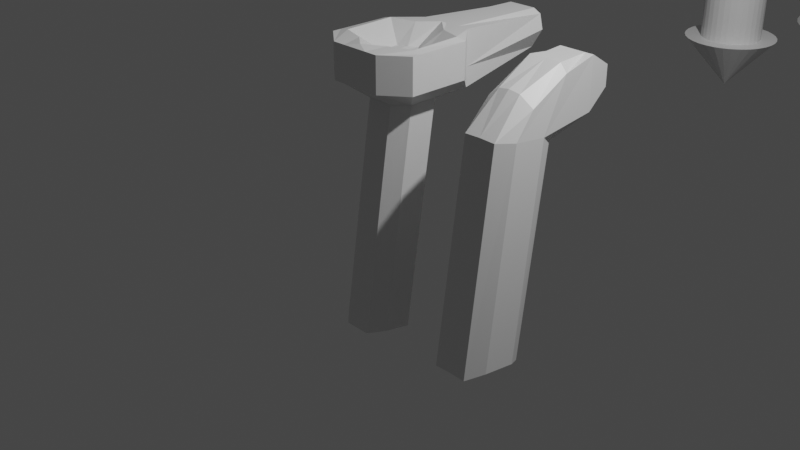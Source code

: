 # Source: VFXTargetGun.blend  (saved by Blender 3.2.14; exported with 4.5.12 LTS)
import bpy
from mathutils import Matrix  # noqa: F401  (used for matrix-valued properties, if any)

bpy.ops.wm.read_factory_settings(use_empty=True)
scene = bpy.context.scene
scene.name = 'Scene'

# ---- collections
col_collection = bpy.data.collections.new('Collection'); scene.collection.children.link(col_collection)

# ---- materials (node trees are filled in below, after node groups)
mat_material = bpy.data.materials.new('Material')
mat_material.alpha_threshold = 0.0
mat_material.use_transparent_shadow = False
mat_material.line_color = (0.0, 0.0, 0.0, 1.0)
mat_material_001 = bpy.data.materials.new('Material.001')
mat_material_001.alpha_threshold = 0.0
mat_material_001.use_transparent_shadow = False
mat_material_001.line_color = (0.0, 0.0, 0.0, 1.0)
mat_material_002 = bpy.data.materials.new('Material.002')
mat_material_002.alpha_threshold = 0.0
mat_material_002.use_transparent_shadow = False
mat_material_002.line_color = (0.0, 0.0, 0.0, 1.0)

# ---- material node trees
mat_material.use_nodes = True; mat_material.node_tree.nodes.clear()
_N = mat_material.node_tree.nodes; _L = mat_material.node_tree.links
n0 = _N.new('ShaderNodeOutputMaterial'); n0.name = 'Material Output'; n0.location = (300, 300)
n1 = _N.new('ShaderNodeBsdfPrincipled'); n1.name = 'Principled BSDF'; n1.location = (10, 300)
n1.distribution = 'GGX'
n1.subsurface_method = 'RANDOM_WALK_SKIN'
n1.inputs[2].default_value = 0.4
n1.inputs[3].default_value = 1.45
n1.inputs[27].default_value = (0.0, 0.0, 0.0, 1.0)
n1.inputs[28].default_value = 1.0
_L.new(n1.outputs[0], n0.inputs[0])
n0.is_active_output = True
mat_material_001.use_nodes = True; mat_material_001.node_tree.nodes.clear()
_N = mat_material_001.node_tree.nodes; _L = mat_material_001.node_tree.links
n0 = _N.new('ShaderNodeOutputMaterial'); n0.name = 'Material Output'; n0.location = (300, 300)
n1 = _N.new('ShaderNodeBsdfPrincipled'); n1.name = 'Principled BSDF'; n1.location = (10, 300)
n1.distribution = 'GGX'
n1.subsurface_method = 'RANDOM_WALK_SKIN'
n1.inputs[2].default_value = 0.4
n1.inputs[3].default_value = 1.45
n1.inputs[27].default_value = (0.0, 0.0, 0.0, 1.0)
n1.inputs[28].default_value = 1.0
_L.new(n1.outputs[0], n0.inputs[0])
n0.is_active_output = True
mat_material_002.use_nodes = True; mat_material_002.node_tree.nodes.clear()
_N = mat_material_002.node_tree.nodes; _L = mat_material_002.node_tree.links
n0 = _N.new('ShaderNodeOutputMaterial'); n0.name = 'Material Output'; n0.location = (300, 300)
n1 = _N.new('ShaderNodeBsdfPrincipled'); n1.name = 'Principled BSDF'; n1.location = (10, 300)
n1.distribution = 'GGX'
n1.subsurface_method = 'RANDOM_WALK_SKIN'
n1.inputs[2].default_value = 0.4
n1.inputs[3].default_value = 1.45
n1.inputs[27].default_value = (0.0, 0.0, 0.0, 1.0)
n1.inputs[28].default_value = 1.0
_L.new(n1.outputs[0], n0.inputs[0])
n0.is_active_output = True

# ---- world
world_world = bpy.data.worlds.new('World'); scene.world = world_world
world_world.use_nodes = True; world_world.node_tree.nodes.clear()
_N = world_world.node_tree.nodes; _L = world_world.node_tree.links
n0 = _N.new('ShaderNodeOutputWorld'); n0.name = 'World Output'; n0.location = (300, 300)
n1 = _N.new('ShaderNodeBackground'); n1.name = 'Background'; n1.location = (10, 300)
n1.inputs[0].default_value = (0.05088, 0.05088, 0.05088, 1.0)
_L.new(n1.outputs[0], n0.inputs[0])
n0.is_active_output = True
world_world.color = (0.05088, 0.05088, 0.05088)
world_world.use_sun_shadow = False
world_world.sun_shadow_jitter_overblur = 0.0

# ---- cameras
cam_camera = bpy.data.cameras.new('Camera')
cam_camera.clip_end = 100.0
cam_camera.ortho_scale = 7.314

# ---- lights
light_light = bpy.data.lights.new('Light', 'POINT')
light_light.transmission_factor = 0.0
light_light.energy = 1000.0
light_light.shadow_soft_size = 0.1
light_light.shadow_maximum_resolution = 0.006
light_light.use_absolute_resolution = True

# ---- meshes
me_cube = bpy.data.meshes.new('Cube')
me_cube.from_pydata([(0.0, 0.4851, 1.907), (0.0, 0.08822, -0.9947), (0.0, 0.01402, 1.733), (0.0, -0.6425, -0.8973), (-0.252, 0.4787, 1.825), (-0.2945, -0.1058, -0.9024), (-0.2585, 0.04683, 1.605), (-0.2826, -0.456, -0.8626), (0.0, 0.3914, 1.198), (-0.2664, -0.1608, 1.352), (0.0, -0.3394, 1.376), (-0.2783, 0.1895, 1.312), (-0.1921, 0.9292, 1.885), (0.0, 0.933, 1.883), (0.0, 0.9273, 1.337), (-0.1961, 0.9236, 1.339), (-0.1379, 1.225, 1.717), (0.0, 1.226, 1.716), (0.0, 1.224, 1.499), (-0.1395, 1.223, 1.5), (-0.1863, 0.08498, -0.9929), (-0.1207, 0.02079, 1.713), (-0.1803, -0.6421, -0.9036), (-0.1754, 0.4819, 1.909), (-0.1779, 0.3881, 1.199), (-0.172, -0.3389, 1.37), (-0.09604, 0.9311, 1.884), (-0.09804, 0.9254, 1.338), (-0.06895, 1.226, 1.717), (-0.06975, 1.223, 1.5)], [], [(23, 4, 6, 21), (25, 21, 6, 9), (9, 6, 4, 11), (20, 1, 3, 22), (8, 0, 2, 10), (24, 11, 15, 27), (20, 24, 8, 1), (1, 8, 10, 3), (7, 9, 11, 5), (22, 25, 9, 7), (27, 15, 19, 29), (0, 8, 14, 13), (23, 0, 13, 26), (11, 4, 12, 15), (29, 28, 17, 18), (13, 14, 18, 17), (15, 12, 16, 19), (26, 13, 17, 28), (12, 26, 28, 16), (19, 16, 28, 29), (4, 23, 26, 12), (14, 27, 29, 18), (3, 10, 25, 22), (5, 11, 24, 20), (8, 24, 27, 14), (5, 20, 22, 7), (10, 2, 21, 25), (0, 23, 21, 2)])
_uv = me_cube.uv_layers.new(name='UVMap')
_uv.uv.foreach_set('vector', [0.75, 0.5, 0.875, 0.5, 0.875, 0.75, 0.75, 0.75, 0.566, 0.875, 0.625, 0.875, 0.625, 1.0, 0.566, 1.0, 0.566, 0.0, 0.625, 0.0, 0.625, 0.25, 0.566, 0.25, 0.25, 0.5, 0.375, 0.5, 0.375, 0.75, 0.25, 0.75, 0.566, 0.5, 0.625, 0.5, 0.625, 0.75, 0.566, 0.75, 0.566, 0.375, 0.566, 0.25, 0.566, 0.25, 0.566, 0.375, 0.375, 0.375, 0.566, 0.375, 0.566, 0.5, 0.375, 0.5, 0.375, 0.5, 0.566, 0.5, 0.566, 0.75, 0.375, 0.75, 0.38, 0.0, 0.566, 0.0, 0.566, 0.25, 0.38, 0.25, 0.375, 0.875, 0.566, 0.875, 0.566, 1.0, 0.38, 1.0, 0.566, 0.375, 0.566, 0.25, 0.566, 0.25, 0.566, 0.375, 0.625, 0.5, 0.566, 0.5, 0.566, 0.5, 0.625, 0.5, 0.75, 0.5, 0.625, 0.5, 0.625, 0.5, 0.75, 0.5, 0.566, 0.25, 0.625, 0.25, 0.625, 0.25, 0.566, 0.25, 0.566, 0.375, 0.625, 0.375, 0.625, 0.5, 0.566, 0.5, 0.625, 0.5, 0.566, 0.5, 0.566, 0.5, 0.625, 0.5, 0.566, 0.25, 0.625, 0.25, 0.625, 0.25, 0.566, 0.25, 0.75, 0.5, 0.625, 0.5, 0.625, 0.5, 0.75, 0.5, 0.875, 0.5, 0.75, 0.5, 0.75, 0.5, 0.875, 0.5, 0.566, 0.25, 0.625, 0.25, 0.625, 0.375, 0.566, 0.375, 0.875, 0.5, 0.75, 0.5, 0.75, 0.5, 0.875, 0.5, 0.566, 0.5, 0.566, 0.375, 0.566, 0.375, 0.566, 0.5, 0.375, 0.75, 0.566, 0.75, 0.566, 0.875, 0.375, 0.875, 0.38, 0.25, 0.566, 0.25, 0.566, 0.375, 0.375, 0.375, 0.566, 0.5, 0.566, 0.375, 0.566, 0.375, 0.566, 0.5, 0.1221, 0.4986, 0.25, 0.5, 0.25, 0.75, 0.1219, 0.7505, 0.566, 0.75, 0.625, 0.75, 0.625, 0.875, 0.566, 0.875, 0.625, 0.5, 0.75, 0.5, 0.75, 0.75, 0.625, 0.75])
me_cube.materials.append(mat_material)
me_cube.use_remesh_preserve_volume = False
me_cube.use_remesh_preserve_attributes = False
me_cube.use_mirror_vertex_groups = False
me_cube.update()
me_cube_001 = bpy.data.meshes.new('Cube.001')
me_cube_001.from_pydata([(0.0, 0.4264, 1.76), (0.0, 0.05808, -0.1731), (0.0, -0.2345, 1.76), (0.0, -0.2973, -0.1116), (-0.2824, 0.2663, 1.76), (-0.1792, -0.02138, -0.1265), (-0.2837, -0.08141, 1.753), (-0.1792, -0.2124, -0.08938), (-0.1792, 0.001024, 1.374), (0.0, -0.08389, 1.374), (-0.1792, 0.1973, 1.376), (0.0, 0.2768, 1.376), (-0.0996, 1.17, 1.724), (0.0, 1.17, 1.724), (-0.0996, 1.17, 1.467), (0.0, 1.17, 1.467), (0.0, -0.2779, 1.743), (-0.1792, -0.2779, 1.743), (-0.1792, -0.2779, 1.506), (0.0, -0.2779, 1.506), (-0.3435, -0.08389, 1.743), (-0.3435, 0.2768, 1.743), (-0.3435, -0.08389, 1.506), (-0.3435, 0.2768, 1.506), (-0.1544, 1.17, 1.696), (-0.1786, 1.17, 1.597), (-0.3435, -0.1462, 1.506), (-0.3435, -0.1462, 1.743), (-0.0996, 0.4659, 1.743), (-0.1792, 0.4659, 1.376), (0.0, 0.4659, 1.743), (0.0, 0.4659, 1.376), (-0.1786, 0.4659, 1.743), (-0.1786, 0.4659, 1.506), (0.0, -0.04268, 1.641), (-0.1151, 0.02036, 1.638), (-0.1146, 0.1636, 1.641), (0.0, 0.2295, 1.641), (-0.1222, -0.1336, 1.751), (-0.0896, -0.2973, -0.1116), (-0.0896, 0.05808, -0.1731), (-0.1216, 0.3219, 1.754), (-0.0896, -0.08389, 1.374), (-0.0896, 0.2768, 1.376), (-0.0498, 1.17, 1.724), (-0.0498, 1.17, 1.467), (-0.0896, -0.2779, 1.743), (-0.0896, -0.2779, 1.506), (-0.0896, 0.4659, 1.376), (-0.0498, 0.4659, 1.743), (-0.04604, -0.001035, 1.645), (-0.0458, 0.1866, 1.647)], [], [(29, 10, 23, 33), (40, 1, 3, 39), (41, 4, 36, 51), (10, 8, 22, 23), (18, 17, 27, 26), (39, 42, 8, 7), (40, 43, 11, 1), (7, 8, 10, 5), (1, 11, 9, 3), (45, 44, 13, 15), (49, 30, 13, 44), (48, 29, 14, 45), (30, 31, 15, 13), (47, 46, 17, 18), (42, 9, 19, 47), (9, 2, 16, 19), (38, 6, 17, 46), (22, 20, 21, 23), (33, 32, 24, 25), (20, 22, 26, 27), (8, 18, 26, 22), (12, 14, 25, 24), (6, 4, 21, 20), (28, 12, 24, 32), (17, 6, 20, 27), (4, 28, 32, 21), (23, 21, 32, 33), (0, 11, 31, 30), (43, 10, 29, 48), (41, 0, 30, 49), (14, 29, 33, 25), (51, 36, 35, 50), (4, 6, 35, 36), (38, 2, 34, 50), (6, 38, 50, 35), (37, 51, 50, 34), (4, 41, 49, 28), (11, 43, 48, 31), (2, 38, 46, 16), (8, 42, 47, 18), (19, 16, 46, 47), (31, 48, 45, 15), (28, 49, 44, 12), (14, 12, 44, 45), (5, 10, 43, 40), (3, 9, 42, 39), (0, 41, 51, 37), (5, 40, 39, 7)])
_uv = me_cube_001.uv_layers.new(name='UVMap')
_uv.uv.foreach_set('vector', [0.3308, 0.5, 0.3308, 0.5, 0.3308, 0.5, 0.3308, 0.5, 0.5, 0.5, 0.625, 0.5, 0.625, 0.75, 0.5, 0.75, 0.5, 0.75, 0.625, 0.75, 0.625, 0.75, 0.5, 0.75, 0.5808, 0.5, 0.5808, 0.25, 0.5808, 0.25, 0.5808, 0.5, 0.8308, 0.75, 0.875, 0.75, 0.875, 0.75, 0.8308, 0.75, 0.625, 0.625, 0.8308, 0.625, 0.8308, 0.75, 0.625, 0.75, 0.125, 0.625, 0.3308, 0.625, 0.3308, 0.75, 0.125, 0.75, 0.375, 0.25, 0.5808, 0.25, 0.5808, 0.5, 0.375, 0.5, 0.375, 0.0, 0.5808, 0.0, 0.5808, 0.25, 0.375, 0.25, 0.3308, 0.625, 0.375, 0.625, 0.375, 0.75, 0.3308, 0.75, 0.5, 0.75, 0.375, 0.75, 0.375, 0.75, 0.5, 0.75, 0.3308, 0.625, 0.3308, 0.5, 0.3308, 0.5, 0.3308, 0.625, 0.625, 0.0, 0.5808, 0.0, 0.5808, 0.0, 0.625, 0.0, 0.8308, 0.625, 0.875, 0.625, 0.875, 0.75, 0.8308, 0.75, 0.8308, 0.625, 0.8308, 0.5, 0.8308, 0.5, 0.8308, 0.625, 0.5808, 0.25, 0.625, 0.25, 0.625, 0.25, 0.5808, 0.25, 0.5, 1.0, 0.625, 1.0, 0.625, 1.0, 0.5, 1.0, 0.5808, 0.25, 0.625, 0.25, 0.625, 0.5, 0.5808, 0.5, 0.5808, 0.5, 0.625, 0.5, 0.625, 0.5, 0.5808, 0.5, 0.625, 0.25, 0.5808, 0.25, 0.5808, 0.25, 0.625, 0.25, 0.8308, 0.75, 0.8308, 0.75, 0.8308, 0.75, 0.8308, 0.75, 0.375, 0.5, 0.3308, 0.5, 0.3308, 0.5, 0.375, 0.5, 0.625, 1.0, 0.625, 0.75, 0.625, 0.75, 0.625, 1.0, 0.625, 0.75, 0.625, 0.75, 0.625, 0.75, 0.625, 0.75, 0.625, 1.0, 0.625, 1.0, 0.625, 1.0, 0.625, 1.0, 0.625, 0.75, 0.625, 0.75, 0.625, 0.75, 0.625, 0.75, 0.5808, 0.5, 0.625, 0.5, 0.625, 0.5, 0.5808, 0.5, 0.625, 0.0, 0.5808, 0.0, 0.5808, 0.0, 0.625, 0.0, 0.3308, 0.625, 0.3308, 0.5, 0.3308, 0.5, 0.3308, 0.625, 0.5, 0.75, 0.375, 0.75, 0.375, 0.75, 0.5, 0.75, 0.3308, 0.5, 0.3308, 0.5, 0.3308, 0.5, 0.3308, 0.5, 0.5, 0.75, 0.625, 0.75, 0.625, 1.0, 0.5, 1.0, 0.625, 0.75, 0.625, 1.0, 0.625, 1.0, 0.625, 0.75, 0.5, 1.0, 0.375, 1.0, 0.375, 1.0, 0.5, 1.0, 0.625, 1.0, 0.5, 1.0, 0.5, 1.0, 0.625, 1.0, 0.375, 0.75, 0.5, 0.75, 0.5, 1.0, 0.375, 1.0, 0.625, 0.75, 0.5, 0.75, 0.5, 0.75, 0.625, 0.75, 0.3308, 0.75, 0.3308, 0.625, 0.3308, 0.625, 0.3308, 0.75, 0.375, 1.0, 0.5, 1.0, 0.5, 1.0, 0.375, 1.0, 0.8308, 0.75, 0.8308, 0.625, 0.8308, 0.625, 0.8308, 0.75, 0.8308, 0.5, 0.875, 0.5, 0.875, 0.625, 0.8308, 0.625, 0.3308, 0.75, 0.3308, 0.625, 0.3308, 0.625, 0.3308, 0.75, 0.625, 0.75, 0.5, 0.75, 0.5, 0.75, 0.625, 0.75, 0.3308, 0.5, 0.375, 0.5, 0.375, 0.625, 0.3308, 0.625, 0.125, 0.5, 0.3308, 0.5, 0.3308, 0.625, 0.125, 0.625, 0.625, 0.5, 0.8308, 0.5, 0.8308, 0.625, 0.625, 0.625, 0.375, 0.75, 0.5, 0.75, 0.5, 0.75, 0.375, 0.75, 0.375, 0.5, 0.5, 0.5, 0.5, 0.75, 0.375, 0.75])
me_cube_001.materials.append(mat_material_001)
me_cube_001.use_remesh_preserve_volume = False
me_cube_001.use_remesh_preserve_attributes = False
me_cube_001.use_mirror_vertex_groups = False
me_cube_001.update()
me_cube_002 = bpy.data.meshes.new('Cube.002')
me_cube_002.from_pydata([(0.0008071, 0.0009204, 0.0002396), (-0.1143, -0.5776, 0.6623), (-0.2249, -0.544, 0.6623), (-0.3269, -0.4895, 0.6623), (-0.4163, -0.4162, 0.6623), (-0.4896, -0.3268, 0.6623), (-0.5441, -0.2248, 0.6623), (-0.5777, -0.1142, 0.6623), (-0.589, 0.0009213, 0.6623), (-0.5777, 0.116, 0.6623), (-0.5441, 0.2266, 0.6623), (-0.4896, 0.3286, 0.6623), (-0.4163, 0.418, 0.6623), (-0.3269, 0.4914, 0.6623), (-0.2249, 0.5459, 0.6623), (-0.1143, 0.5794, 0.6623), (0.0008071, 0.5908, 0.6623), (0.1159, 0.5794, 0.6623), (0.2265, 0.5459, 0.6623), (0.3285, 0.4914, 0.6623), (0.4179, 0.418, 0.6623), (0.4913, 0.3286, 0.6623), (0.5458, 0.2266, 0.6623), (0.5793, 0.116, 0.6623), (0.5907, 0.0009213, 0.6623), (0.5793, -0.1142, 0.6623), (0.5458, -0.2248, 0.6623), (0.4913, -0.3268, 0.6623), (0.4179, -0.4162, 0.6623), (0.3285, -0.4895, 0.6623), (0.2265, -0.544, 0.6623), (0.1159, -0.5776, 0.6623), (0.0008071, -0.5889, 0.6623), (-0.0745, -0.3777, 0.6623), (-0.1469, -0.3557, 0.6623), (-0.2137, -0.32, 0.6623), (-0.2722, -0.272, 0.6623), (-0.3202, -0.2135, 0.6623), (-0.3558, -0.1468, 0.6623), (-0.3778, -0.07439, 0.6623), (-0.3852, 0.0009214, 0.6623), (-0.3778, 0.07623, 0.6623), (-0.3558, 0.1486, 0.6623), (-0.3202, 0.2154, 0.6623), (-0.2722, 0.2739, 0.6623), (-0.2137, 0.3219, 0.6623), (-0.1469, 0.3576, 0.6623), (-0.0745, 0.3795, 0.6623), (0.0008071, 0.3869, 0.6623), (0.07612, 0.3795, 0.6623), (0.1485, 0.3576, 0.6623), (0.2153, 0.3219, 0.6623), (0.2738, 0.2739, 0.6623), (0.3218, 0.2154, 0.6623), (0.3575, 0.1486, 0.6623), (0.3794, 0.07623, 0.6623), (0.3868, 0.0009214, 0.6623), (0.3794, -0.07439, 0.6623), (0.3575, -0.1468, 0.6623), (0.3218, -0.2135, 0.6623), (0.2738, -0.272, 0.6623), (0.2153, -0.32, 0.6623), (0.1485, -0.3557, 0.6623), (0.07612, -0.3777, 0.6623), (0.0008071, -0.3851, 0.6623), (-0.0745, -0.3777, 1.929), (-0.1469, -0.3557, 1.929), (-0.2137, -0.32, 1.929), (-0.2722, -0.272, 1.929), (-0.3202, -0.2135, 1.929), (-0.3558, -0.1468, 1.929), (-0.3778, -0.07439, 1.929), (-0.3852, 0.000922, 1.929), (-0.3778, 0.07623, 1.929), (-0.3558, 0.1486, 1.929), (-0.3202, 0.2154, 1.929), (-0.2722, 0.2739, 1.929), (-0.2137, 0.3219, 1.929), (-0.1469, 0.3576, 1.929), (-0.0745, 0.3795, 1.929), (0.000807, 0.387, 1.929), (0.07612, 0.3795, 1.929), (0.1485, 0.3576, 1.929), (0.2153, 0.3219, 1.929), (0.2738, 0.2739, 1.929), (0.3218, 0.2154, 1.929), (0.3575, 0.1486, 1.929), (0.3794, 0.07623, 1.929), (0.3868, 0.000922, 1.929), (0.3794, -0.07439, 1.929), (0.3575, -0.1468, 1.929), (0.3218, -0.2135, 1.929), (0.2738, -0.272, 1.929), (0.2153, -0.32, 1.929), (0.1485, -0.3557, 1.929), (0.07612, -0.3777, 1.929), (0.0008071, -0.3851, 1.929)], [], [(1, 0, 32), (22, 0, 21), (23, 0, 22), (12, 0, 11), (2, 0, 1), (3, 2, 34, 35), (24, 0, 23), (13, 0, 12), (3, 0, 2), (25, 0, 24), (14, 0, 13), (4, 0, 3), (26, 0, 25), (15, 0, 14), (5, 0, 4), (27, 0, 26), (16, 0, 15), (6, 0, 5), (28, 0, 27), (17, 0, 16), (7, 0, 6), (29, 0, 28), (18, 0, 17), (8, 0, 7), (30, 0, 29), (19, 0, 18), (9, 0, 8), (31, 0, 30), (20, 0, 19), (10, 0, 9), (32, 0, 31), (21, 0, 20), (11, 0, 10), (51, 50, 82, 83), (12, 11, 43, 44), (8, 7, 39, 40), (7, 6, 38, 39), (28, 27, 59, 60), (16, 15, 47, 48), (24, 23, 55, 56), (20, 19, 51, 52), (32, 31, 63, 64), (6, 5, 37, 38), (2, 1, 33, 34), (11, 10, 42, 43), (25, 24, 56, 57), (21, 20, 52, 53), (29, 28, 60, 61), (17, 16, 48, 49), (5, 4, 36, 37), (1, 32, 64, 33), (10, 9, 41, 42), (22, 21, 53, 54), (30, 29, 61, 62), (18, 17, 49, 50), (26, 25, 57, 58), (14, 13, 45, 46), (4, 3, 35, 36), (13, 12, 44, 45), (9, 8, 40, 41), (31, 30, 62, 63), (19, 18, 50, 51), (27, 26, 58, 59), (15, 14, 46, 47), (23, 22, 54, 55), (75, 74, 73, 72, 71, 70, 69, 68, 67, 66, 65, 96, 95, 94, 93, 92, 91, 90, 89, 88, 87, 86, 85, 84, 83, 82, 81, 80, 79, 78, 77, 76), (44, 43, 75, 76), (35, 34, 66, 67), (60, 59, 91, 92), (52, 51, 83, 84), (38, 37, 69, 70), (53, 52, 84, 85), (61, 60, 92, 93), (42, 41, 73, 74), (33, 64, 96, 65), (62, 61, 93, 94), (54, 53, 85, 86), (46, 45, 77, 78), (45, 44, 76, 77), (36, 35, 67, 68), (47, 46, 78, 79), (63, 62, 94, 95), (55, 54, 86, 87), (40, 39, 71, 72), (39, 38, 70, 71), (56, 55, 87, 88), (48, 47, 79, 80), (64, 63, 95, 96), (43, 42, 74, 75), (34, 33, 65, 66), (57, 56, 88, 89), (49, 48, 80, 81), (37, 36, 68, 69), (50, 49, 81, 82), (58, 57, 89, 90), (41, 40, 72, 73), (59, 58, 90, 91)])
_uv = me_cube_002.uv_layers.new(name='UVMap')
_uv.uv.foreach_set('vector', [0.2032, 0.4854, 0.25, 0.25, 0.25, 0.49, 0.4717, 0.1582, 0.25, 0.25, 0.4496, 0.1167, 0.4854, 0.2032, 0.25, 0.25, 0.4717, 0.1582, 0.08029, 0.08029, 0.25, 0.25, 0.05045, 0.1167, 0.1582, 0.4717, 0.25, 0.25, 0.2032, 0.4854, 0.1167, 0.4496, 0.1582, 0.4717, 0.1582, 0.4717, 0.1167, 0.4496, 0.49, 0.25, 0.25, 0.25, 0.4854, 0.2032, 0.1167, 0.05045, 0.25, 0.25, 0.08029, 0.08029, 0.1167, 0.4496, 0.25, 0.25, 0.1582, 0.4717, 0.4854, 0.2968, 0.25, 0.25, 0.49, 0.25, 0.1582, 0.02827, 0.25, 0.25, 0.1167, 0.05045, 0.08029, 0.4197, 0.25, 0.25, 0.1167, 0.4496, 0.4717, 0.3418, 0.25, 0.25, 0.4854, 0.2968, 0.2032, 0.01461, 0.25, 0.25, 0.1582, 0.02827, 0.05045, 0.3833, 0.25, 0.25, 0.08029, 0.4197, 0.4496, 0.3833, 0.25, 0.25, 0.4717, 0.3418, 0.25, 0.01, 0.25, 0.25, 0.2032, 0.01461, 0.02827, 0.3418, 0.25, 0.25, 0.05045, 0.3833, 0.4197, 0.4197, 0.25, 0.25, 0.4496, 0.3833, 0.2968, 0.01461, 0.25, 0.25, 0.25, 0.01, 0.01461, 0.2968, 0.25, 0.25, 0.02827, 0.3418, 0.3833, 0.4496, 0.25, 0.25, 0.4197, 0.4197, 0.3418, 0.02827, 0.25, 0.25, 0.2968, 0.01461, 0.01, 0.25, 0.25, 0.25, 0.01461, 0.2968, 0.3418, 0.4717, 0.25, 0.25, 0.3833, 0.4496, 0.3833, 0.05045, 0.25, 0.25, 0.3418, 0.02827, 0.01461, 0.2032, 0.25, 0.25, 0.01, 0.25, 0.2968, 0.4854, 0.25, 0.25, 0.3418, 0.4717, 0.4197, 0.08029, 0.25, 0.25, 0.3833, 0.05045, 0.02827, 0.1582, 0.25, 0.25, 0.01461, 0.2032, 0.25, 0.49, 0.25, 0.25, 0.2968, 0.4854, 0.4496, 0.1167, 0.25, 0.25, 0.4197, 0.08029, 0.05045, 0.1167, 0.25, 0.25, 0.02827, 0.1582, 0.3833, 0.05045, 0.3418, 0.02827, 0.3418, 0.02827, 0.3833, 0.05045, 0.08029, 0.08029, 0.05045, 0.1167, 0.05045, 0.1167, 0.08029, 0.08029, 0.01, 0.25, 0.01461, 0.2968, 0.01461, 0.2968, 0.01, 0.25, 0.01461, 0.2968, 0.02827, 0.3418, 0.02827, 0.3418, 0.01461, 0.2968, 0.4197, 0.4197, 0.4496, 0.3833, 0.4496, 0.3833, 0.4197, 0.4197, 0.25, 0.01, 0.2032, 0.01461, 0.2032, 0.01461, 0.25, 0.01, 0.49, 0.25, 0.4854, 0.2032, 0.4854, 0.2032, 0.49, 0.25, 0.4197, 0.08029, 0.3833, 0.05045, 0.3833, 0.05045, 0.4197, 0.08029, 0.25, 0.49, 0.2968, 0.4854, 0.2968, 0.4854, 0.25, 0.49, 0.02827, 0.3418, 0.05045, 0.3833, 0.05045, 0.3833, 0.02827, 0.3418, 0.1582, 0.4717, 0.2032, 0.4854, 0.2032, 0.4854, 0.1582, 0.4717, 0.05045, 0.1167, 0.02827, 0.1582, 0.02827, 0.1582, 0.05045, 0.1167, 0.4854, 0.2968, 0.49, 0.25, 0.49, 0.25, 0.4854, 0.2968, 0.4496, 0.1167, 0.4197, 0.08029, 0.4197, 0.08029, 0.4496, 0.1167, 0.3833, 0.4496, 0.4197, 0.4197, 0.4197, 0.4197, 0.3833, 0.4496, 0.2968, 0.01461, 0.25, 0.01, 0.25, 0.01, 0.2968, 0.01461, 0.05045, 0.3833, 0.08029, 0.4197, 0.08029, 0.4197, 0.05045, 0.3833, 0.2032, 0.4854, 0.25, 0.49, 0.25, 0.49, 0.2032, 0.4854, 0.02827, 0.1582, 0.01461, 0.2032, 0.01461, 0.2032, 0.02827, 0.1582, 0.4717, 0.1582, 0.4496, 0.1167, 0.4496, 0.1167, 0.4717, 0.1582, 0.3418, 0.4717, 0.3833, 0.4496, 0.3833, 0.4496, 0.3418, 0.4717, 0.3418, 0.02827, 0.2968, 0.01461, 0.2968, 0.01461, 0.3418, 0.02827, 0.4717, 0.3418, 0.4854, 0.2968, 0.4854, 0.2968, 0.4717, 0.3418, 0.1582, 0.02827, 0.1167, 0.05045, 0.1167, 0.05045, 0.1582, 0.02827, 0.08029, 0.4197, 0.1167, 0.4496, 0.1167, 0.4496, 0.08029, 0.4197, 0.1167, 0.05045, 0.08029, 0.08029, 0.08029, 0.08029, 0.1167, 0.05045, 0.01461, 0.2032, 0.01, 0.25, 0.01, 0.25, 0.01461, 0.2032, 0.2968, 0.4854, 0.3418, 0.4717, 0.3418, 0.4717, 0.2968, 0.4854, 0.3833, 0.05045, 0.3418, 0.02827, 0.3418, 0.02827, 0.3833, 0.05045, 0.4496, 0.3833, 0.4717, 0.3418, 0.4717, 0.3418, 0.4496, 0.3833, 0.2032, 0.01461, 0.1582, 0.02827, 0.1582, 0.02827, 0.2032, 0.01461, 0.4854, 0.2032, 0.4717, 0.1582, 0.4717, 0.1582, 0.4854, 0.2032, 0.5504, 0.1167, 0.5283, 0.1582, 0.5146, 0.2032, 0.51, 0.25, 0.5146, 0.2968, 0.5283, 0.3418, 0.5504, 0.3833, 0.5803, 0.4197, 0.6167, 0.4496, 0.6582, 0.4717, 0.7032, 0.4854, 0.75, 0.49, 0.7968, 0.4854, 0.8418, 0.4717, 0.8833, 0.4496, 0.9197, 0.4197, 0.9496, 0.3833, 0.9717, 0.3418, 0.9854, 0.2968, 0.99, 0.25, 0.9854, 0.2032, 0.9717, 0.1582, 0.9496, 0.1167, 0.9197, 0.08029, 0.8833, 0.05045, 0.8418, 0.02827, 0.7968, 0.01461, 0.75, 0.01, 0.7032, 0.01461, 0.6582, 0.02827, 0.6167, 0.05045, 0.5803, 0.08029, 0.08029, 0.08029, 0.05045, 0.1167, 0.05045, 0.1167, 0.08029, 0.08029, 0.1167, 0.4496, 0.1582, 0.4717, 0.1582, 0.4717, 0.1167, 0.4496, 0.4197, 0.4197, 0.4496, 0.3833, 0.4496, 0.3833, 0.4197, 0.4197, 0.4197, 0.08029, 0.3833, 0.05045, 0.3833, 0.05045, 0.4197, 0.08029, 0.02827, 0.3418, 0.05045, 0.3833, 0.05045, 0.3833, 0.02827, 0.3418, 0.4496, 0.1167, 0.4197, 0.08029, 0.4197, 0.08029, 0.4496, 0.1167, 0.3833, 0.4496, 0.4197, 0.4197, 0.4197, 0.4197, 0.3833, 0.4496, 0.02827, 0.1582, 0.01461, 0.2032, 0.01461, 0.2032, 0.02827, 0.1582, 0.2032, 0.4854, 0.25, 0.49, 0.25, 0.49, 0.2032, 0.4854, 0.3418, 0.4717, 0.3833, 0.4496, 0.3833, 0.4496, 0.3418, 0.4717, 0.4717, 0.1582, 0.4496, 0.1167, 0.4496, 0.1167, 0.4717, 0.1582, 0.1582, 0.02827, 0.1167, 0.05045, 0.1167, 0.05045, 0.1582, 0.02827, 0.1167, 0.05045, 0.08029, 0.08029, 0.08029, 0.08029, 0.1167, 0.05045, 0.08029, 0.4197, 0.1167, 0.4496, 0.1167, 0.4496, 0.08029, 0.4197, 0.2032, 0.01461, 0.1582, 0.02827, 0.1582, 0.02827, 0.2032, 0.01461, 0.2968, 0.4854, 0.3418, 0.4717, 0.3418, 0.4717, 0.2968, 0.4854, 0.4854, 0.2032, 0.4717, 0.1582, 0.4717, 0.1582, 0.4854, 0.2032, 0.01, 0.25, 0.01461, 0.2968, 0.01461, 0.2968, 0.01, 0.25, 0.01461, 0.2968, 0.02827, 0.3418, 0.02827, 0.3418, 0.01461, 0.2968, 0.49, 0.25, 0.4854, 0.2032, 0.4854, 0.2032, 0.49, 0.25, 0.25, 0.01, 0.2032, 0.01461, 0.2032, 0.01461, 0.25, 0.01, 0.25, 0.49, 0.2968, 0.4854, 0.2968, 0.4854, 0.25, 0.49, 0.05045, 0.1167, 0.02827, 0.1582, 0.02827, 0.1582, 0.05045, 0.1167, 0.1582, 0.4717, 0.2032, 0.4854, 0.2032, 0.4854, 0.1582, 0.4717, 0.4854, 0.2968, 0.49, 0.25, 0.49, 0.25, 0.4854, 0.2968, 0.2968, 0.01461, 0.25, 0.01, 0.25, 0.01, 0.2968, 0.01461, 0.05045, 0.3833, 0.08029, 0.4197, 0.08029, 0.4197, 0.05045, 0.3833, 0.3418, 0.02827, 0.2968, 0.01461, 0.2968, 0.01461, 0.3418, 0.02827, 0.4717, 0.3418, 0.4854, 0.2968, 0.4854, 0.2968, 0.4717, 0.3418, 0.01461, 0.2032, 0.01, 0.25, 0.01, 0.25, 0.01461, 0.2032, 0.4496, 0.3833, 0.4717, 0.3418, 0.4717, 0.3418, 0.4496, 0.3833])
me_cube_002.materials.append(mat_material_002)
me_cube_002.use_remesh_preserve_volume = False
me_cube_002.use_remesh_preserve_attributes = False
me_cube_002.use_mirror_vertex_groups = False
me_cube_002.update()
me_cube_002.normals_split_custom_set([tuple(v) for v in zip(*[iter([-0.07334, -0.7447, -0.6634, -0.07334, -0.7447, -0.6634, -0.07334, -0.7447, -0.6634, 0.6599, 0.3527, -0.6634, 0.6599, 0.3527, -0.6634, 0.6599, 0.3527, -0.6634, 0.716, 0.2172, -0.6634, 0.716, 0.2172, -0.6634, 0.716, 0.2172, -0.6634, -0.5784, 0.4747, -0.6634, -0.5784, 0.4747, -0.6634, -0.5784, 0.4747, -0.6634, -0.2172, -0.716, -0.6634, -0.2172, -0.716, -0.6634, -0.2172, -0.716, -0.6634, -4.8e-07, 8.293e-07, 1.0, -4.8e-07, 8.293e-07, 1.0, -4.8e-07, 8.293e-07, 1.0, -4.8e-07, 8.293e-07, 1.0, 0.7447, 0.07334, -0.6634, 0.7447, 0.07334, -0.6634, 0.7447, 0.07334, -0.6634, -0.4747, 0.5784, -0.6634, -0.4747, 0.5784, -0.6634, -0.4747, 0.5784, -0.6634, -0.3527, -0.6599, -0.6634, -0.3527, -0.6599, -0.6634, -0.3527, -0.6599, -0.6634, 0.7447, -0.07334, -0.6634, 0.7447, -0.07334, -0.6634, 0.7447, -0.07334, -0.6634, -0.3527, 0.6599, -0.6634, -0.3527, 0.6599, -0.6634, -0.3527, 0.6599, -0.6634, -0.4747, -0.5784, -0.6634, -0.4747, -0.5784, -0.6634, -0.4747, -0.5784, -0.6634, 0.716, -0.2172, -0.6634, 0.716, -0.2172, -0.6634, 0.716, -0.2172, -0.6634, -0.2172, 0.716, -0.6634, -0.2172, 0.716, -0.6634, -0.2172, 0.716, -0.6634, -0.5784, -0.4747, -0.6634, -0.5784, -0.4747, -0.6634, -0.5784, -0.4747, -0.6634, 0.6599, -0.3527, -0.6634, 0.6599, -0.3527, -0.6634, 0.6599, -0.3527, -0.6634, -0.07334, 0.7447, -0.6634, -0.07334, 0.7447, -0.6634, -0.07334, 0.7447, -0.6634, -0.6599, -0.3527, -0.6634, -0.6599, -0.3527, -0.6634, -0.6599, -0.3527, -0.6634, 0.5784, -0.4747, -0.6634, 0.5784, -0.4747, -0.6634, 0.5784, -0.4747, -0.6634, 0.07334, 0.7447, -0.6634, 0.07334, 0.7447, -0.6634, 0.07334, 0.7447, -0.6634, -0.716, -0.2172, -0.6634, -0.716, -0.2172, -0.6634, -0.716, -0.2172, -0.6634, 0.4747, -0.5784, -0.6634, 0.4747, -0.5784, -0.6634, 0.4747, -0.5784, -0.6634, 0.2172, 0.716, -0.6634, 0.2172, 0.716, -0.6634, 0.2172, 0.716, -0.6634, -0.7447, -0.07334, -0.6634, -0.7447, -0.07334, -0.6634, -0.7447, -0.07334, -0.6634, 0.3527, -0.6599, -0.6634, 0.3527, -0.6599, -0.6634, 0.3527, -0.6599, -0.6634, 0.3527, 0.6599, -0.6634, 0.3527, 0.6599, -0.6634, 0.3527, 0.6599, -0.6634, -0.7447, 0.07334, -0.6634, -0.7447, 0.07334, -0.6634, -0.7447, 0.07334, -0.6634, 0.2172, -0.716, -0.6634, 0.2172, -0.716, -0.6634, 0.2172, -0.716, -0.6634, 0.4747, 0.5784, -0.6634, 0.4747, 0.5784, -0.6634, 0.4747, 0.5784, -0.6634, -0.716, 0.2172, -0.6634, -0.716, 0.2172, -0.6634, -0.716, 0.2172, -0.6634, 0.07334, -0.7447, -0.6634, 0.07334, -0.7447, -0.6634, 0.07334, -0.7447, -0.6634, 0.5784, 0.4747, -0.6634, 0.5784, 0.4747, -0.6634, 0.5784, 0.4747, -0.6634, -0.6599, 0.3527, -0.6634, -0.6599, 0.3527, -0.6634, -0.6599, 0.3527, -0.6634, 0.4714, 0.8819, -3.886e-07, 0.4714, 0.8819, -3.886e-07, 0.4714, 0.8819, -3.886e-07, 0.4714, 0.8819, -3.886e-07, -3.84e-07, 1.864e-07, 1.0, -3.84e-07, 1.864e-07, 1.0, -3.84e-07, 1.864e-07, 1.0, -3.84e-07, 1.864e-07, 1.0, 0.0, 9.446e-07, 1.0, 0.0, 9.446e-07, 1.0, 0.0, 9.446e-07, 1.0, 0.0, 9.446e-07, 1.0, -1.92e-07, 8.53e-08, 1.0, -1.92e-07, 8.53e-08, 1.0, -1.92e-07, 8.53e-08, 1.0, -1.92e-07, 8.53e-08, 1.0, 0.0, 1.002e-06, 1.0, 0.0, 1.002e-06, 1.0, 0.0, 1.002e-06, 1.0, 0.0, 1.002e-06, 1.0, 1.848e-06, 5.913e-07, 1.0, 1.848e-06, 5.913e-07, 1.0, 1.848e-06, 5.913e-07, 1.0, 1.848e-06, 5.913e-07, 1.0, -3.84e-07, -9.446e-07, 1.0, -3.84e-07, -9.446e-07, 1.0, -3.84e-07, -9.446e-07, 1.0, -3.84e-07, -9.446e-07, 1.0, 1.92e-07, 2.271e-07, 1.0, 1.92e-07, 2.271e-07, 1.0, 1.92e-07, 2.271e-07, 1.0, 1.92e-07, 2.271e-07, 1.0, 3.12e-07, 5.849e-07, 1.0, 3.12e-07, 5.849e-07, 1.0, 3.12e-07, 5.849e-07, 1.0, 3.12e-07, 5.849e-07, 1.0, 5.76e-07, 1.385e-07, 1.0, 5.76e-07, 1.385e-07, 1.0, 5.76e-07, 1.385e-07, 1.0, 5.76e-07, 1.385e-07, 1.0, 7.68e-07, 5.624e-07, 1.0, 7.68e-07, 5.624e-07, 1.0, 7.68e-07, 5.624e-07, 1.0, 7.68e-07, 5.624e-07, 1.0, -5.76e-07, 1.385e-07, 1.0, -5.76e-07, 1.385e-07, 1.0, -5.76e-07, 1.385e-07, 1.0, -5.76e-07, 1.385e-07, 1.0, -1.92e-07, 9.446e-07, 1.0, -1.92e-07, 9.446e-07, 1.0, -1.92e-07, 9.446e-07, 1.0, -1.92e-07, 9.446e-07, 1.0, 5.76e-07, 1.864e-07, 1.0, 5.76e-07, 1.864e-07, 1.0, 5.76e-07, 1.864e-07, 1.0, 5.76e-07, 1.864e-07, 1.0, -7.68e-07, -2.522e-07, 1.0, -7.68e-07, -2.522e-07, 1.0, -7.68e-07, -2.522e-07, 1.0, -7.68e-07, -2.522e-07, 1.0, -1.848e-06, 5.913e-07, 1.0, -1.848e-06, 5.913e-07, 1.0, -1.848e-06, 5.913e-07, 1.0, -1.848e-06, 5.913e-07, 1.0, -1.92e-07, 1.002e-06, 1.0, -1.92e-07, 1.002e-06, 1.0, -1.92e-07, 1.002e-06, 1.0, -1.92e-07, 1.002e-06, 1.0, -5.76e-07, 5.849e-07, 1.0, -5.76e-07, 5.849e-07, 1.0, -5.76e-07, 5.849e-07, 1.0, -5.76e-07, 5.849e-07, 1.0, 5.76e-07, 2.385e-06, 1.0, 5.76e-07, 2.385e-06, 1.0, 5.76e-07, 2.385e-06, 1.0, 5.76e-07, 2.385e-06, 1.0, 3.84e-07, 1.385e-07, 1.0, 3.84e-07, 1.385e-07, 1.0, 3.84e-07, 1.385e-07, 1.0, 3.84e-07, 1.385e-07, 1.0, 2.88e-07, 8.293e-07, 1.0, 2.88e-07, 8.293e-07, 1.0, 2.88e-07, 8.293e-07, 1.0, 2.88e-07, 8.293e-07, 1.0, -2.4e-07, 2.812e-07, 1.0, -2.4e-07, 2.812e-07, 1.0, -2.4e-07, 2.812e-07, 1.0, -2.4e-07, 2.812e-07, 1.0, -1.92e-07, 8.53e-08, 1.0, -1.92e-07, 8.53e-08, 1.0, -1.92e-07, 8.53e-08, 1.0, -1.92e-07, 8.53e-08, 1.0, -3.84e-07, 2.592e-07, 1.0, -3.84e-07, 2.592e-07, 1.0, -3.84e-07, 2.592e-07, 1.0, -3.84e-07, 2.592e-07, 1.0, 5.76e-07, -2.522e-07, 1.0, 5.76e-07, -2.522e-07, 1.0, 5.76e-07, -2.522e-07, 1.0, 5.76e-07, -2.522e-07, 1.0, 0.0, 2.271e-07, 1.0, 0.0, 2.271e-07, 1.0, 0.0, 2.271e-07, 1.0, 0.0, 2.271e-07, 1.0, 0.0, -9.446e-07, 1.0, 0.0, -9.446e-07, 1.0, 0.0, -9.446e-07, 1.0, 0.0, -9.446e-07, 1.0, -3.36e-07, 5.624e-07, 1.0, -3.36e-07, 5.624e-07, 1.0, -3.36e-07, 5.624e-07, 1.0, -3.36e-07, 5.624e-07, 1.0, 2.88e-07, 2.592e-07, 1.0, 2.88e-07, 2.592e-07, 1.0, 2.88e-07, 2.592e-07, 1.0, 2.88e-07, 2.592e-07, 1.0, 0.0, 1.385e-07, 1.0, 0.0, 1.385e-07, 1.0, 0.0, 1.385e-07, 1.0, 0.0, 1.385e-07, 1.0, 2.4e-07, 2.812e-07, 1.0, 2.4e-07, 2.812e-07, 1.0, 2.4e-07, 2.812e-07, 1.0, 2.4e-07, 2.812e-07, 1.0, -5.76e-07, 2.385e-06, 1.0, -5.76e-07, 2.385e-06, 1.0, -5.76e-07, 2.385e-06, 1.0, -5.76e-07, 2.385e-06, 1.0, -6.407e-08, 4.97e-07, 1.0, -6.407e-08, 4.97e-07, 1.0, -6.407e-08, 4.97e-07, 1.0, -6.407e-08, 4.97e-07, 1.0, -6.407e-08, 4.97e-07, 1.0, -6.407e-08, 4.97e-07, 1.0, -6.407e-08, 4.97e-07, 1.0, -6.407e-08, 4.97e-07, 1.0, -6.407e-08, 4.97e-07, 1.0, -6.407e-08, 4.97e-07, 1.0, -6.407e-08, 4.97e-07, 1.0, -6.407e-08, 4.97e-07, 1.0, -6.407e-08, 4.97e-07, 1.0, -6.407e-08, 4.97e-07, 1.0, -6.407e-08, 4.97e-07, 1.0, -6.407e-08, 4.97e-07, 1.0, -6.407e-08, 4.97e-07, 1.0, -6.407e-08, 4.97e-07, 1.0, -6.407e-08, 4.97e-07, 1.0, -6.407e-08, 4.97e-07, 1.0, -6.407e-08, 4.97e-07, 1.0, -6.407e-08, 4.97e-07, 1.0, -6.407e-08, 4.97e-07, 1.0, -6.407e-08, 4.97e-07, 1.0, -6.407e-08, 4.97e-07, 1.0, -6.407e-08, 4.97e-07, 1.0, -6.407e-08, 4.97e-07, 1.0, -6.407e-08, 4.97e-07, 1.0, -6.407e-08, 4.97e-07, 1.0, -6.407e-08, 4.97e-07, 1.0, -6.407e-08, 4.97e-07, 1.0, -6.407e-08, 4.97e-07, 1.0, -0.773, 0.6344, -3.012e-07, -0.773, 0.6344, -3.012e-07, -0.773, 0.6344, -3.012e-07, -0.773, 0.6344, -3.012e-07, -0.4714, -0.8819, 4.081e-07, -0.4714, -0.8819, 4.081e-07, -0.4714, -0.8819, 4.081e-07, -0.4714, -0.8819, 4.081e-07, 0.773, -0.6344, 3.012e-07, 0.773, -0.6344, 3.012e-07, 0.773, -0.6344, 3.012e-07, 0.773, -0.6344, 3.012e-07, 0.6344, 0.773, -3.109e-07, 0.6344, 0.773, -3.109e-07, 0.6344, 0.773, -3.109e-07, 0.6344, 0.773, -3.109e-07, -0.8819, -0.4714, 1.895e-07, -0.8819, -0.4714, 1.895e-07, -0.8819, -0.4714, 1.895e-07, -0.8819, -0.4714, 1.895e-07, 0.773, 0.6344, -2.623e-07, 0.773, 0.6344, -2.623e-07, 0.773, 0.6344, -2.623e-07, 0.773, 0.6344, -2.623e-07, 0.6344, -0.773, 3.692e-07, 0.6344, -0.773, 3.692e-07, 0.6344, -0.773, 3.692e-07, 0.6344, -0.773, 3.692e-07, -0.9569, 0.2903, -1.482e-07, -0.9569, 0.2903, -1.482e-07, -0.9569, 0.2903, -1.482e-07, -0.9569, 0.2903, -1.482e-07, -0.09802, -0.9952, 4.275e-07, -0.09802, -0.9952, 4.275e-07, -0.09802, -0.9952, 4.275e-07, -0.09802, -0.9952, 4.275e-07, 0.4714, -0.8819, 3.886e-07, 0.4714, -0.8819, 3.886e-07, 0.4714, -0.8819, 3.886e-07, 0.4714, -0.8819, 3.886e-07, 0.8819, 0.4714, -1.895e-07, 0.8819, 0.4714, -1.895e-07, 0.8819, 0.4714, -1.895e-07, 0.8819, 0.4714, -1.895e-07, -0.4714, 0.8819, -4.081e-07, -0.4714, 0.8819, -4.081e-07, -0.4714, 0.8819, -4.081e-07, -0.4714, 0.8819, -4.081e-07, -0.6344, 0.773, -3.692e-07, -0.6344, 0.773, -3.692e-07, -0.6344, 0.773, -3.692e-07, -0.6344, 0.773, -3.692e-07, -0.6344, -0.773, 3.109e-07, -0.6344, -0.773, 3.109e-07, -0.6344, -0.773, 3.109e-07, -0.6344, -0.773, 3.109e-07, -0.2903, 0.9569, -4.469e-07, -0.2903, 0.9569, -4.469e-07, -0.2903, 0.9569, -4.469e-07, -0.2903, 0.9569, -4.469e-07, 0.2903, -0.9569, 4.275e-07, 0.2903, -0.9569, 4.275e-07, 0.2903, -0.9569, 4.275e-07, 0.2903, -0.9569, 4.275e-07, 0.9569, 0.2903, -1.069e-07, 0.9569, 0.2903, -1.069e-07, 0.9569, 0.2903, -1.069e-07, 0.9569, 0.2903, -1.069e-07, -0.9952, -0.09802, 1.974e-08, -0.9952, -0.09802, 1.974e-08, -0.9952, -0.09802, 1.974e-08, -0.9952, -0.09802, 1.974e-08, -0.9569, -0.2903, 1.069e-07, -0.9569, -0.2903, 1.069e-07, -0.9569, -0.2903, 1.069e-07, -0.9569, -0.2903, 1.069e-07, 0.9952, 0.09802, -1.974e-08, 0.9952, 0.09802, -1.974e-08, 0.9952, 0.09802, -1.974e-08, 0.9952, 0.09802, -1.974e-08, -0.09802, 0.9952, -4.081e-07, -0.09802, 0.9952, -4.081e-07, -0.09802, 0.9952, -4.081e-07, -0.09802, 0.9952, -4.081e-07, 0.09802, -0.9952, 4.664e-07, 0.09802, -0.9952, 4.664e-07, 0.09802, -0.9952, 4.664e-07, 0.09802, -0.9952, 4.664e-07, -0.8819, 0.4714, -2.332e-07, -0.8819, 0.4714, -2.332e-07, -0.8819, 0.4714, -2.332e-07, -0.8819, 0.4714, -2.332e-07, -0.2903, -0.9569, 4.664e-07, -0.2903, -0.9569, 4.664e-07, -0.2903, -0.9569, 4.664e-07, -0.2903, -0.9569, 4.664e-07, 0.9952, -0.09802, 6.649e-08, 0.9952, -0.09802, 6.649e-08, 0.9952, -0.09802, 6.649e-08, 0.9952, -0.09802, 6.649e-08, 0.09802, 0.9952, -4.275e-07, 0.09802, 0.9952, -4.275e-07, 0.09802, 0.9952, -4.275e-07, 0.09802, 0.9952, -4.275e-07, -0.773, -0.6344, 2.623e-07, -0.773, -0.6344, 2.623e-07, -0.773, -0.6344, 2.623e-07, -0.773, -0.6344, 2.623e-07, 0.2903, 0.9569, -4.469e-07, 0.2903, 0.9569, -4.469e-07, 0.2903, 0.9569, -4.469e-07, 0.2903, 0.9569, -4.469e-07, 0.9569, -0.2903, 1.506e-07, 0.9569, -0.2903, 1.506e-07, 0.9569, -0.2903, 1.506e-07, 0.9569, -0.2903, 1.506e-07, -0.9952, 0.09802, -6.649e-08, -0.9952, 0.09802, -6.649e-08, -0.9952, 0.09802, -6.649e-08, -0.9952, 0.09802, -6.649e-08, 0.8819, -0.4714, 2.332e-07, 0.8819, -0.4714, 2.332e-07, 0.8819, -0.4714, 2.332e-07, 0.8819, -0.4714, 2.332e-07])] * 3)])
me_cylinder = bpy.data.meshes.new('Cylinder')
me_cylinder.from_pydata([(0.0, 1.0, 0.0), (0.1951, 0.9808, 0.0), (0.3827, 0.9239, 0.0), (0.5556, 0.8315, 0.0), (0.7071, 0.7071, 0.0), (0.8315, 0.5556, 0.0), (0.9239, 0.3827, 0.0), (0.9808, 0.1951, 0.0), (1.0, -4.371e-08, 0.0), (0.9808, -0.1951, 0.0), (0.9239, -0.3827, 0.0), (0.8315, -0.5556, 0.0), (0.7071, -0.7071, 0.0), (0.5556, -0.8315, 0.0), (0.3827, -0.9239, 0.0), (0.1951, -0.9808, 0.0), (-8.742e-08, -1.0, 0.0), (-0.1951, -0.9808, 0.0), (-0.3827, -0.9239, 0.0), (-0.5556, -0.8315, 0.0), (-0.7071, -0.7071, 0.0), (-0.8315, -0.5556, 0.0), (-0.9239, -0.3827, 0.0), (-0.9808, -0.1951, 0.0), (-1.0, 1.192e-08, 0.0), (-0.9808, 0.1951, 0.0), (-0.9239, 0.3827, 0.0), (-0.8315, 0.5556, 0.0), (-0.7071, 0.7071, 0.0), (-0.5556, 0.8315, 0.0), (-0.3827, 0.9239, 0.0), (-0.1951, 0.9808, 0.0), (0.0, 1.0, 0.0), (0.1951, 0.9808, 0.0), (0.3827, 0.9239, 0.0), (0.5556, 0.8315, 0.0), (0.7071, 0.7071, 0.0), (0.8315, 0.5556, 0.0), (0.9239, 0.3827, 0.0), (0.9808, 0.1951, 0.0), (1.0, -4.371e-08, 0.0), (0.9808, -0.1951, 0.0), (0.9239, -0.3827, 0.0), (0.8315, -0.5556, 0.0), (0.7071, -0.7071, 0.0), (0.5556, -0.8315, 0.0), (0.3827, -0.9239, 0.0), (0.1951, -0.9808, 0.0), (-8.742e-08, -1.0, 0.0), (-0.1951, -0.9808, 0.0), (-0.3827, -0.9239, 0.0), (-0.5556, -0.8315, 0.0), (-0.7071, -0.7071, 0.0), (-0.8315, -0.5556, 0.0), (-0.9239, -0.3827, 0.0), (-0.9808, -0.1951, 0.0), (-1.0, 1.192e-08, 0.0), (-0.9808, 0.1951, 0.0), (-0.9239, 0.3827, 0.0), (-0.8315, 0.5556, 0.0), (-0.7071, 0.7071, 0.0), (-0.5556, 0.8315, 0.0), (-0.3827, 0.9239, 0.0), (-0.1951, 0.9808, 0.0), (0.0, 1.0, 0.0), (0.1951, 0.9808, 0.0), (0.3827, 0.9239, 0.0), (0.5556, 0.8315, 0.0), (0.7071, 0.7071, 0.0), (0.8315, 0.5556, 0.0), (0.9239, 0.3827, 0.0), (0.9808, 0.1951, 0.0), (1.0, -4.371e-08, 0.0), (0.9808, -0.1951, 0.0), (0.9239, -0.3827, 0.0), (0.8315, -0.5556, 0.0), (0.7071, -0.7071, 0.0), (0.5556, -0.8315, 0.0), (0.3827, -0.9239, 0.0), (0.1951, -0.9808, 0.0), (-8.742e-08, -1.0, 0.0), (-0.1951, -0.9808, 0.0), (-0.3827, -0.9239, 0.0), (-0.5556, -0.8315, 0.0), (-0.7071, -0.7071, 0.0), (-0.8315, -0.5556, 0.0), (-0.9239, -0.3827, 0.0), (-0.9808, -0.1951, 0.0), (-1.0, 1.192e-08, 0.0), (-0.9808, 0.1951, 0.0), (-0.9239, 0.3827, 0.0), (-0.8315, 0.5556, 0.0), (-0.7071, 0.7071, 0.0), (-0.5556, 0.8315, 0.0), (-0.3827, 0.9239, 0.0), (-0.1951, 0.9808, 0.0), (3.325e-09, 0.7173, 0.0), (0.1399, 0.7035, 0.0), (0.2745, 0.6627, 0.0), (0.3985, 0.5964, 0.0), (0.5072, 0.5072, 0.0), (0.5964, 0.3985, 0.0), (0.6627, 0.2745, 0.0), (0.7035, 0.1399, 0.0), (0.7173, -3.135e-08, 0.0), (0.7035, -0.1399, 0.0), (0.6627, -0.2745, 0.0), (0.5964, -0.3985, 0.0), (0.5072, -0.5072, 0.0), (0.3985, -0.5964, 0.0), (0.2745, -0.6627, 0.0), (0.1399, -0.7035, 0.0), (-5.938e-08, -0.7173, 0.0), (-0.1399, -0.7035, 0.0), (-0.2745, -0.6627, 0.0), (-0.3985, -0.5964, 0.0), (-0.5072, -0.5072, 0.0), (-0.5964, -0.3985, 0.0), (-0.6627, -0.2745, 0.0), (-0.7035, -0.1399, 0.0), (-0.7173, 8.554e-09, 0.0), (-0.7035, 0.1399, 0.0), (-0.6627, 0.2745, 0.0), (-0.5964, 0.3985, 0.0), (-0.5072, 0.5072, 0.0), (-0.3985, 0.5964, 0.0), (-0.2745, 0.6627, 0.0), (-0.1399, 0.7035, 0.0)], [], [(23, 22, 54, 55), (59, 58, 90, 91), (1, 0, 32, 33), (0, 31, 63, 32), (10, 9, 41, 42), (19, 18, 50, 51), (28, 27, 59, 60), (6, 5, 37, 38), (15, 14, 46, 47), (24, 23, 55, 56), (2, 1, 33, 34), (11, 10, 42, 43), (20, 19, 51, 52), (29, 28, 60, 61), (7, 6, 38, 39), (16, 15, 47, 48), (25, 24, 56, 57), (3, 2, 34, 35), (12, 11, 43, 44), (21, 20, 52, 53), (30, 29, 61, 62), (8, 7, 39, 40), (17, 16, 48, 49), (26, 25, 57, 58), (4, 3, 35, 36), (13, 12, 44, 45), (22, 21, 53, 54), (31, 30, 62, 63), (9, 8, 40, 41), (18, 17, 49, 50), (27, 26, 58, 59), (5, 4, 36, 37), (14, 13, 45, 46), (67, 66, 98, 99), (46, 45, 77, 78), (33, 32, 64, 65), (60, 59, 91, 92), (47, 46, 78, 79), (34, 33, 65, 66), (61, 60, 92, 93), (48, 47, 79, 80), (35, 34, 66, 67), (62, 61, 93, 94), (49, 48, 80, 81), (36, 35, 67, 68), (63, 62, 94, 95), (50, 49, 81, 82), (37, 36, 68, 69), (32, 63, 95, 64), (51, 50, 82, 83), (38, 37, 69, 70), (52, 51, 83, 84), (39, 38, 70, 71), (53, 52, 84, 85), (40, 39, 71, 72), (54, 53, 85, 86), (41, 40, 72, 73), (55, 54, 86, 87), (42, 41, 73, 74), (56, 55, 87, 88), (43, 42, 74, 75), (57, 56, 88, 89), (44, 43, 75, 76), (58, 57, 89, 90), (45, 44, 76, 77), (94, 93, 125, 126), (81, 80, 112, 113), (68, 67, 99, 100), (95, 94, 126, 127), (82, 81, 113, 114), (69, 68, 100, 101), (64, 95, 127, 96), (83, 82, 114, 115), (70, 69, 101, 102), (84, 83, 115, 116), (71, 70, 102, 103), (85, 84, 116, 117), (72, 71, 103, 104), (86, 85, 117, 118), (73, 72, 104, 105), (87, 86, 118, 119), (74, 73, 105, 106), (88, 87, 119, 120), (75, 74, 106, 107), (89, 88, 120, 121), (76, 75, 107, 108), (90, 89, 121, 122), (77, 76, 108, 109), (91, 90, 122, 123), (78, 77, 109, 110), (65, 64, 96, 97), (92, 91, 123, 124), (79, 78, 110, 111), (66, 65, 97, 98), (93, 92, 124, 125), (80, 79, 111, 112)])
_uv = me_cylinder.uv_layers.new(name='UVMap')
_uv.uv.foreach_set('vector', [0.2812, 1.0, 0.3125, 1.0, 0.3125, 1.0, 0.2812, 1.0, 0.1562, 1.0, 0.1875, 1.0, 0.1875, 1.0, 0.1562, 1.0, 0.9688, 1.0, 1.0, 1.0, 1.0, 1.0, 0.9688, 1.0, 0.0, 1.0, 0.03125, 1.0, 0.03125, 1.0, 0.0, 1.0, 0.6875, 1.0, 0.7188, 1.0, 0.7188, 1.0, 0.6875, 1.0, 0.4062, 1.0, 0.4375, 1.0, 0.4375, 1.0, 0.4062, 1.0, 0.125, 1.0, 0.1562, 1.0, 0.1562, 1.0, 0.125, 1.0, 0.8125, 1.0, 0.8438, 1.0, 0.8438, 1.0, 0.8125, 1.0, 0.5312, 1.0, 0.5625, 1.0, 0.5625, 1.0, 0.5312, 1.0, 0.25, 1.0, 0.2812, 1.0, 0.2812, 1.0, 0.25, 1.0, 0.9375, 1.0, 0.9688, 1.0, 0.9688, 1.0, 0.9375, 1.0, 0.6562, 1.0, 0.6875, 1.0, 0.6875, 1.0, 0.6562, 1.0, 0.375, 1.0, 0.4062, 1.0, 0.4062, 1.0, 0.375, 1.0, 0.09375, 1.0, 0.125, 1.0, 0.125, 1.0, 0.09375, 1.0, 0.7812, 1.0, 0.8125, 1.0, 0.8125, 1.0, 0.7812, 1.0, 0.5, 1.0, 0.5312, 1.0, 0.5312, 1.0, 0.5, 1.0, 0.2188, 1.0, 0.25, 1.0, 0.25, 1.0, 0.2188, 1.0, 0.9062, 1.0, 0.9375, 1.0, 0.9375, 1.0, 0.9062, 1.0, 0.625, 1.0, 0.6562, 1.0, 0.6562, 1.0, 0.625, 1.0, 0.3438, 1.0, 0.375, 1.0, 0.375, 1.0, 0.3438, 1.0, 0.0625, 1.0, 0.09375, 1.0, 0.09375, 1.0, 0.0625, 1.0, 0.75, 1.0, 0.7812, 1.0, 0.7812, 1.0, 0.75, 1.0, 0.4688, 1.0, 0.5, 1.0, 0.5, 1.0, 0.4688, 1.0, 0.1875, 1.0, 0.2188, 1.0, 0.2188, 1.0, 0.1875, 1.0, 0.875, 1.0, 0.9062, 1.0, 0.9062, 1.0, 0.875, 1.0, 0.5938, 1.0, 0.625, 1.0, 0.625, 1.0, 0.5938, 1.0, 0.3125, 1.0, 0.3438, 1.0, 0.3438, 1.0, 0.3125, 1.0, 0.03125, 1.0, 0.0625, 1.0, 0.0625, 1.0, 0.03125, 1.0, 0.7188, 1.0, 0.75, 1.0, 0.75, 1.0, 0.7188, 1.0, 0.4375, 1.0, 0.4688, 1.0, 0.4688, 1.0, 0.4375, 1.0, 0.1562, 1.0, 0.1875, 1.0, 0.1875, 1.0, 0.1562, 1.0, 0.8438, 1.0, 0.875, 1.0, 0.875, 1.0, 0.8438, 1.0, 0.5625, 1.0, 0.5938, 1.0, 0.5938, 1.0, 0.5625, 1.0, 0.9062, 1.0, 0.9375, 1.0, 0.9375, 1.0, 0.9062, 1.0, 0.5625, 1.0, 0.5938, 1.0, 0.5938, 1.0, 0.5625, 1.0, 0.9688, 1.0, 1.0, 1.0, 1.0, 1.0, 0.9688, 1.0, 0.125, 1.0, 0.1562, 1.0, 0.1562, 1.0, 0.125, 1.0, 0.5312, 1.0, 0.5625, 1.0, 0.5625, 1.0, 0.5312, 1.0, 0.9375, 1.0, 0.9688, 1.0, 0.9688, 1.0, 0.9375, 1.0, 0.09375, 1.0, 0.125, 1.0, 0.125, 1.0, 0.09375, 1.0, 0.5, 1.0, 0.5312, 1.0, 0.5312, 1.0, 0.5, 1.0, 0.9062, 1.0, 0.9375, 1.0, 0.9375, 1.0, 0.9062, 1.0, 0.0625, 1.0, 0.09375, 1.0, 0.09375, 1.0, 0.0625, 1.0, 0.4688, 1.0, 0.5, 1.0, 0.5, 1.0, 0.4688, 1.0, 0.875, 1.0, 0.9062, 1.0, 0.9062, 1.0, 0.875, 1.0, 0.03125, 1.0, 0.0625, 1.0, 0.0625, 1.0, 0.03125, 1.0, 0.4375, 1.0, 0.4688, 1.0, 0.4688, 1.0, 0.4375, 1.0, 0.8438, 1.0, 0.875, 1.0, 0.875, 1.0, 0.8438, 1.0, 0.0, 1.0, 0.03125, 1.0, 0.03125, 1.0, 0.0, 1.0, 0.4062, 1.0, 0.4375, 1.0, 0.4375, 1.0, 0.4062, 1.0, 0.8125, 1.0, 0.8438, 1.0, 0.8438, 1.0, 0.8125, 1.0, 0.375, 1.0, 0.4062, 1.0, 0.4062, 1.0, 0.375, 1.0, 0.7812, 1.0, 0.8125, 1.0, 0.8125, 1.0, 0.7812, 1.0, 0.3438, 1.0, 0.375, 1.0, 0.375, 1.0, 0.3438, 1.0, 0.75, 1.0, 0.7812, 1.0, 0.7812, 1.0, 0.75, 1.0, 0.3125, 1.0, 0.3438, 1.0, 0.3438, 1.0, 0.3125, 1.0, 0.7188, 1.0, 0.75, 1.0, 0.75, 1.0, 0.7188, 1.0, 0.2812, 1.0, 0.3125, 1.0, 0.3125, 1.0, 0.2812, 1.0, 0.6875, 1.0, 0.7188, 1.0, 0.7188, 1.0, 0.6875, 1.0, 0.25, 1.0, 0.2812, 1.0, 0.2812, 1.0, 0.25, 1.0, 0.6562, 1.0, 0.6875, 1.0, 0.6875, 1.0, 0.6562, 1.0, 0.2188, 1.0, 0.25, 1.0, 0.25, 1.0, 0.2188, 1.0, 0.625, 1.0, 0.6562, 1.0, 0.6562, 1.0, 0.625, 1.0, 0.1875, 1.0, 0.2188, 1.0, 0.2188, 1.0, 0.1875, 1.0, 0.5938, 1.0, 0.625, 1.0, 0.625, 1.0, 0.5938, 1.0, 0.0625, 1.0, 0.09375, 1.0, 0.09375, 1.0, 0.0625, 1.0, 0.4688, 1.0, 0.5, 1.0, 0.5, 1.0, 0.4688, 1.0, 0.875, 1.0, 0.9062, 1.0, 0.9062, 1.0, 0.875, 1.0, 0.03125, 1.0, 0.0625, 1.0, 0.0625, 1.0, 0.03125, 1.0, 0.4375, 1.0, 0.4688, 1.0, 0.4688, 1.0, 0.4375, 1.0, 0.8438, 1.0, 0.875, 1.0, 0.875, 1.0, 0.8438, 1.0, 0.0, 1.0, 0.03125, 1.0, 0.03125, 1.0, 0.0, 1.0, 0.4062, 1.0, 0.4375, 1.0, 0.4375, 1.0, 0.4062, 1.0, 0.8125, 1.0, 0.8438, 1.0, 0.8438, 1.0, 0.8125, 1.0, 0.375, 1.0, 0.4062, 1.0, 0.4062, 1.0, 0.375, 1.0, 0.7812, 1.0, 0.8125, 1.0, 0.8125, 1.0, 0.7812, 1.0, 0.3438, 1.0, 0.375, 1.0, 0.375, 1.0, 0.3438, 1.0, 0.75, 1.0, 0.7812, 1.0, 0.7812, 1.0, 0.75, 1.0, 0.3125, 1.0, 0.3438, 1.0, 0.3438, 1.0, 0.3125, 1.0, 0.7188, 1.0, 0.75, 1.0, 0.75, 1.0, 0.7188, 1.0, 0.2812, 1.0, 0.3125, 1.0, 0.3125, 1.0, 0.2812, 1.0, 0.6875, 1.0, 0.7188, 1.0, 0.7188, 1.0, 0.6875, 1.0, 0.25, 1.0, 0.2812, 1.0, 0.2812, 1.0, 0.25, 1.0, 0.6562, 1.0, 0.6875, 1.0, 0.6875, 1.0, 0.6562, 1.0, 0.2188, 1.0, 0.25, 1.0, 0.25, 1.0, 0.2188, 1.0, 0.625, 1.0, 0.6562, 1.0, 0.6562, 1.0, 0.625, 1.0, 0.1875, 1.0, 0.2188, 1.0, 0.2188, 1.0, 0.1875, 1.0, 0.5938, 1.0, 0.625, 1.0, 0.625, 1.0, 0.5938, 1.0, 0.1562, 1.0, 0.1875, 1.0, 0.1875, 1.0, 0.1562, 1.0, 0.5625, 1.0, 0.5938, 1.0, 0.5938, 1.0, 0.5625, 1.0, 0.9688, 1.0, 1.0, 1.0, 1.0, 1.0, 0.9688, 1.0, 0.125, 1.0, 0.1562, 1.0, 0.1562, 1.0, 0.125, 1.0, 0.5312, 1.0, 0.5625, 1.0, 0.5625, 1.0, 0.5312, 1.0, 0.9375, 1.0, 0.9688, 1.0, 0.9688, 1.0, 0.9375, 1.0, 0.09375, 1.0, 0.125, 1.0, 0.125, 1.0, 0.09375, 1.0, 0.5, 1.0, 0.5312, 1.0, 0.5312, 1.0, 0.5, 1.0])
me_cylinder.update()

# ---- objects
ob_cube = bpy.data.objects.new('Cube', me_cube)
ob_light = bpy.data.objects.new('Light', light_light)
ob_camera = bpy.data.objects.new('Camera', cam_camera)
ob_vfxtargetgun = bpy.data.objects.new('VFXTargetGun', me_cube_001)
ob_arrow = bpy.data.objects.new('Arrow', me_cube_002)
ob_targetcircle = bpy.data.objects.new('TargetCircle', me_cylinder)

# ---- transforms, parenting, visibility, modifiers, constraints
ob_cube.location = (1.369, 0.0, 0.0)
ob_cube.lock_rotations_4d = False
ob_cube.empty_display_type = 'ARROWS'
ob_cube.lineart.crease_threshold = 0.0
_m = ob_cube.modifiers.new('Mirror', 'MIRROR')
_m.use_clip = True
ob_light.location = (4.076, 1.005, 5.904)
ob_light.rotation_euler = (0.6503, 0.05522, 1.866)
ob_light.lock_rotations_4d = False
ob_light.empty_display_type = 'ARROWS'
ob_light.color = (0.0, 0.0, 0.0, 0.0)
ob_light.lineart.crease_threshold = 0.0
ob_camera.location = (7.359, -6.926, 4.958)
ob_camera.rotation_euler = (1.109, 0.0, 0.8149)
ob_camera.lock_rotations_4d = False
ob_camera.empty_display_type = 'ARROWS'
ob_camera.color = (0.0, 0.0, 0.0, 0.0)
ob_camera.display_type = 'WIRE'
ob_camera.lineart.crease_threshold = 0.0
ob_vfxtargetgun.location = (1.928e-16, -0.1133, -0.8685)
ob_vfxtargetgun.scale = (1.593, 1.593, 1.593)
ob_vfxtargetgun.lock_rotations_4d = False
ob_vfxtargetgun.empty_display_type = 'ARROWS'
ob_vfxtargetgun.lineart.crease_threshold = 0.0
_m = ob_vfxtargetgun.modifiers.new('Mirror', 'MIRROR')
_m.use_clip = True
ob_arrow.location = (1.928e-16, 6.0, 0.0)
ob_arrow.lock_rotations_4d = False
ob_arrow.empty_display_type = 'ARROWS'
ob_arrow.lineart.crease_threshold = 0.0
ob_targetcircle.location = (0.0, 10.0, 0.0)

# ---- collection membership
col_collection.objects.link(ob_cube)
col_collection.objects.link(ob_light)
col_collection.objects.link(ob_camera)
col_collection.objects.link(ob_vfxtargetgun)
col_collection.objects.link(ob_arrow)
col_collection.objects.link(ob_targetcircle)

# ---- scene / render settings (as saved in the file)
scene.camera = ob_camera
scene.frame_start = 1; scene.frame_end = 250; scene.frame_set(1)
scene.render.engine = 'BLENDER_EEVEE_NEXT'
scene.cycles.sampling_pattern = 'TABULATED_SOBOL'
scene.cycles.use_light_tree = False
scene.view_settings.view_transform = 'Filmic'
bpy.context.view_layer.update()

